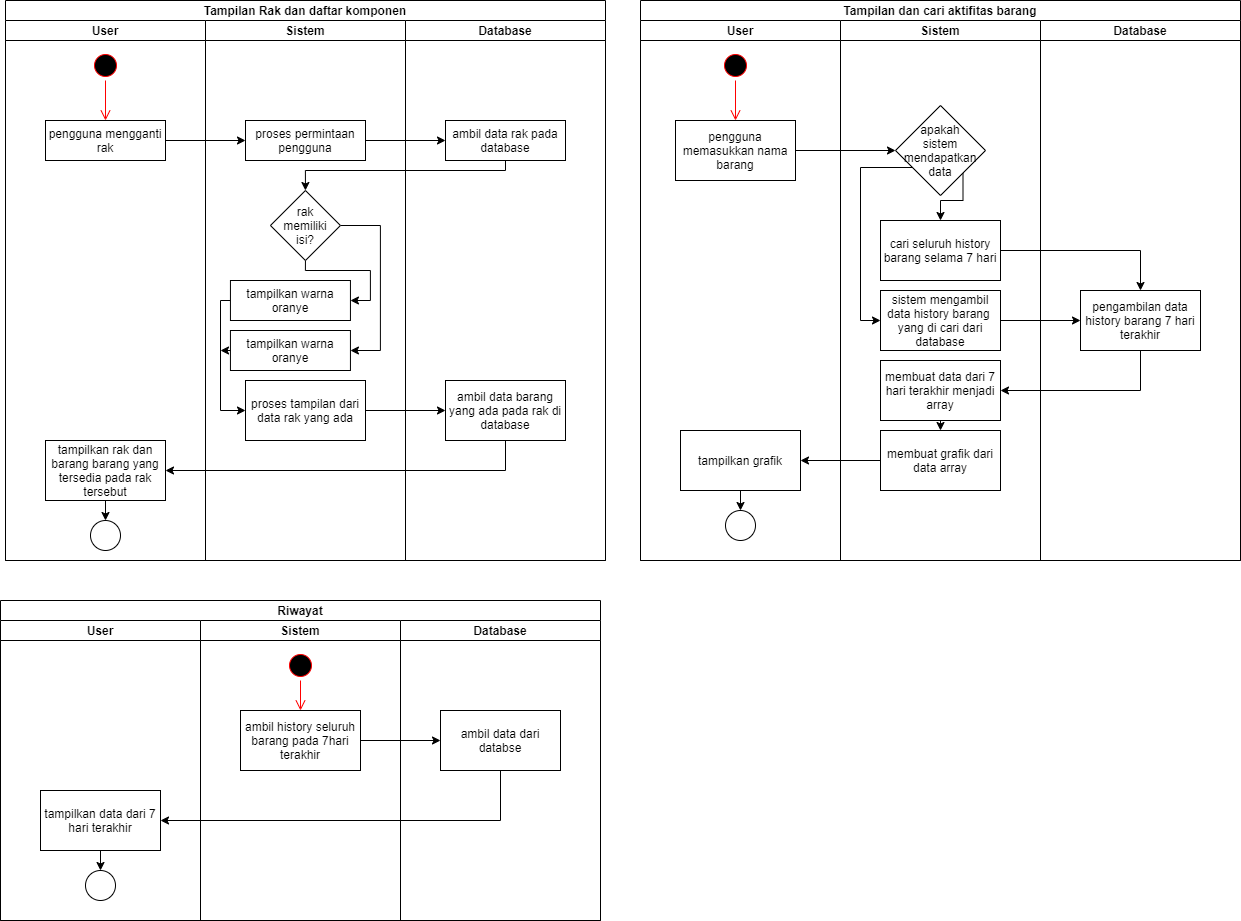

The diagram above was exported from draw.io. Its source (the exported page's mxGraphModel, read from the mxfile embedded in the PNG):
<mxGraphModel dx="868" dy="482" grid="1" gridSize="10" guides="1" tooltips="1" connect="1" arrows="1" fold="1" page="1" pageScale="1" pageWidth="850" pageHeight="1100" background="none" math="0" shadow="0">
  <root>
    <mxCell id="0" />
    <mxCell id="1" parent="0" />
    <mxCell id="1wrZGfXMD-MzQHVFdeW5-17" value="Tampilan Rak dan daftar komponen" style="swimlane;childLayout=stackLayout;resizeParent=1;resizeParentMax=0;startSize=20;" parent="1" vertex="1">
      <mxGeometry x="125" y="40" width="600" height="560" as="geometry" />
    </mxCell>
    <mxCell id="1wrZGfXMD-MzQHVFdeW5-18" value="User" style="swimlane;startSize=20;" parent="1wrZGfXMD-MzQHVFdeW5-17" vertex="1">
      <mxGeometry y="20" width="200" height="540" as="geometry" />
    </mxCell>
    <mxCell id="1wrZGfXMD-MzQHVFdeW5-21" value="pengguna mengganti rak" style="rounded=0;whiteSpace=wrap;html=1;" parent="1wrZGfXMD-MzQHVFdeW5-18" vertex="1">
      <mxGeometry x="40" y="100" width="120" height="40" as="geometry" />
    </mxCell>
    <mxCell id="1wrZGfXMD-MzQHVFdeW5-24" value="" style="edgeStyle=orthogonalEdgeStyle;html=1;verticalAlign=bottom;endArrow=open;endSize=8;strokeColor=#ff0000;rounded=0;" parent="1wrZGfXMD-MzQHVFdeW5-18" source="1wrZGfXMD-MzQHVFdeW5-23" edge="1">
      <mxGeometry relative="1" as="geometry">
        <mxPoint x="100" y="100" as="targetPoint" />
      </mxGeometry>
    </mxCell>
    <mxCell id="1wrZGfXMD-MzQHVFdeW5-23" value="" style="ellipse;html=1;shape=startState;fillColor=#000000;strokeColor=#ff0000;" parent="1wrZGfXMD-MzQHVFdeW5-18" vertex="1">
      <mxGeometry x="85" y="30" width="30" height="30" as="geometry" />
    </mxCell>
    <mxCell id="1wrZGfXMD-MzQHVFdeW5-48" style="edgeStyle=orthogonalEdgeStyle;rounded=0;orthogonalLoop=1;jettySize=auto;html=1;exitX=0.5;exitY=1;exitDx=0;exitDy=0;entryX=0.5;entryY=0;entryDx=0;entryDy=0;" parent="1wrZGfXMD-MzQHVFdeW5-18" source="1wrZGfXMD-MzQHVFdeW5-43" target="1wrZGfXMD-MzQHVFdeW5-47" edge="1">
      <mxGeometry relative="1" as="geometry" />
    </mxCell>
    <mxCell id="1wrZGfXMD-MzQHVFdeW5-43" value="tampilkan rak dan barang barang yang tersedia pada rak tersebut" style="rounded=0;whiteSpace=wrap;html=1;sketch=0;" parent="1wrZGfXMD-MzQHVFdeW5-18" vertex="1">
      <mxGeometry x="40" y="420" width="120" height="60" as="geometry" />
    </mxCell>
    <mxCell id="1wrZGfXMD-MzQHVFdeW5-47" value="" style="ellipse;whiteSpace=wrap;html=1;aspect=fixed;rounded=0;sketch=0;" parent="1wrZGfXMD-MzQHVFdeW5-18" vertex="1">
      <mxGeometry x="85" y="500" width="30" height="30" as="geometry" />
    </mxCell>
    <mxCell id="1wrZGfXMD-MzQHVFdeW5-19" value="Sistem" style="swimlane;startSize=20;" parent="1wrZGfXMD-MzQHVFdeW5-17" vertex="1">
      <mxGeometry x="200" y="20" width="200" height="540" as="geometry" />
    </mxCell>
    <mxCell id="1wrZGfXMD-MzQHVFdeW5-25" value="proses permintaan pengguna" style="rounded=0;whiteSpace=wrap;html=1;" parent="1wrZGfXMD-MzQHVFdeW5-19" vertex="1">
      <mxGeometry x="40" y="100" width="120" height="40" as="geometry" />
    </mxCell>
    <mxCell id="1wrZGfXMD-MzQHVFdeW5-27" value="proses tampilan dari data rak yang ada" style="rounded=0;whiteSpace=wrap;html=1;" parent="1wrZGfXMD-MzQHVFdeW5-19" vertex="1">
      <mxGeometry x="40" y="360" width="120" height="60" as="geometry" />
    </mxCell>
    <mxCell id="1wrZGfXMD-MzQHVFdeW5-32" style="edgeStyle=orthogonalEdgeStyle;rounded=0;orthogonalLoop=1;jettySize=auto;html=1;exitX=0.5;exitY=1;exitDx=0;exitDy=0;entryX=1;entryY=0.5;entryDx=0;entryDy=0;" parent="1wrZGfXMD-MzQHVFdeW5-19" source="1wrZGfXMD-MzQHVFdeW5-29" target="1wrZGfXMD-MzQHVFdeW5-30" edge="1">
      <mxGeometry relative="1" as="geometry">
        <Array as="points">
          <mxPoint x="99.94" y="250" />
          <mxPoint x="164.94" y="250" />
          <mxPoint x="164.94" y="280" />
        </Array>
      </mxGeometry>
    </mxCell>
    <mxCell id="1wrZGfXMD-MzQHVFdeW5-33" style="edgeStyle=orthogonalEdgeStyle;rounded=0;orthogonalLoop=1;jettySize=auto;html=1;exitX=1;exitY=0.5;exitDx=0;exitDy=0;entryX=1;entryY=0.5;entryDx=0;entryDy=0;" parent="1wrZGfXMD-MzQHVFdeW5-19" source="1wrZGfXMD-MzQHVFdeW5-29" target="1wrZGfXMD-MzQHVFdeW5-31" edge="1">
      <mxGeometry relative="1" as="geometry">
        <Array as="points">
          <mxPoint x="174.94" y="205" />
          <mxPoint x="174.94" y="330" />
        </Array>
      </mxGeometry>
    </mxCell>
    <mxCell id="1wrZGfXMD-MzQHVFdeW5-29" value="rak memiliki isi?" style="rhombus;whiteSpace=wrap;html=1;rounded=0;sketch=0;spacing=5;" parent="1wrZGfXMD-MzQHVFdeW5-19" vertex="1">
      <mxGeometry x="64.94" y="170" width="70" height="70" as="geometry" />
    </mxCell>
    <mxCell id="1wrZGfXMD-MzQHVFdeW5-39" style="edgeStyle=orthogonalEdgeStyle;rounded=0;orthogonalLoop=1;jettySize=auto;html=1;exitX=0;exitY=0.5;exitDx=0;exitDy=0;entryX=0;entryY=0.5;entryDx=0;entryDy=0;" parent="1wrZGfXMD-MzQHVFdeW5-19" source="1wrZGfXMD-MzQHVFdeW5-30" target="1wrZGfXMD-MzQHVFdeW5-27" edge="1">
      <mxGeometry relative="1" as="geometry">
        <Array as="points">
          <mxPoint x="15" y="280" />
          <mxPoint x="15" y="390" />
        </Array>
      </mxGeometry>
    </mxCell>
    <mxCell id="1wrZGfXMD-MzQHVFdeW5-30" value="tampilkan warna oranye" style="rounded=0;whiteSpace=wrap;html=1;" parent="1wrZGfXMD-MzQHVFdeW5-19" vertex="1">
      <mxGeometry x="24.94" y="260" width="120" height="40" as="geometry" />
    </mxCell>
    <mxCell id="1wrZGfXMD-MzQHVFdeW5-31" value="tampilkan warna oranye" style="rounded=0;whiteSpace=wrap;html=1;" parent="1wrZGfXMD-MzQHVFdeW5-19" vertex="1">
      <mxGeometry x="24.94" y="310" width="120" height="40" as="geometry" />
    </mxCell>
    <mxCell id="1wrZGfXMD-MzQHVFdeW5-20" value="Database" style="swimlane;startSize=20;" parent="1wrZGfXMD-MzQHVFdeW5-17" vertex="1">
      <mxGeometry x="400" y="20" width="200" height="540" as="geometry" />
    </mxCell>
    <mxCell id="1wrZGfXMD-MzQHVFdeW5-26" value="ambil data rak pada database" style="rounded=0;whiteSpace=wrap;html=1;" parent="1wrZGfXMD-MzQHVFdeW5-20" vertex="1">
      <mxGeometry x="40" y="100" width="120" height="40" as="geometry" />
    </mxCell>
    <mxCell id="1wrZGfXMD-MzQHVFdeW5-41" value="ambil data barang yang ada pada rak di database" style="rounded=0;whiteSpace=wrap;html=1;sketch=0;" parent="1wrZGfXMD-MzQHVFdeW5-20" vertex="1">
      <mxGeometry x="40" y="360" width="120" height="60" as="geometry" />
    </mxCell>
    <mxCell id="1wrZGfXMD-MzQHVFdeW5-36" style="edgeStyle=orthogonalEdgeStyle;rounded=0;orthogonalLoop=1;jettySize=auto;html=1;exitX=1;exitY=0.5;exitDx=0;exitDy=0;entryX=0;entryY=0.5;entryDx=0;entryDy=0;" parent="1wrZGfXMD-MzQHVFdeW5-17" source="1wrZGfXMD-MzQHVFdeW5-25" target="1wrZGfXMD-MzQHVFdeW5-26" edge="1">
      <mxGeometry relative="1" as="geometry" />
    </mxCell>
    <mxCell id="1wrZGfXMD-MzQHVFdeW5-37" style="edgeStyle=orthogonalEdgeStyle;rounded=0;orthogonalLoop=1;jettySize=auto;html=1;exitX=1;exitY=0.5;exitDx=0;exitDy=0;entryX=0;entryY=0.5;entryDx=0;entryDy=0;" parent="1wrZGfXMD-MzQHVFdeW5-17" source="1wrZGfXMD-MzQHVFdeW5-21" target="1wrZGfXMD-MzQHVFdeW5-25" edge="1">
      <mxGeometry relative="1" as="geometry" />
    </mxCell>
    <mxCell id="1wrZGfXMD-MzQHVFdeW5-38" style="edgeStyle=orthogonalEdgeStyle;rounded=0;orthogonalLoop=1;jettySize=auto;html=1;exitX=0.5;exitY=1;exitDx=0;exitDy=0;entryX=0.5;entryY=0;entryDx=0;entryDy=0;" parent="1wrZGfXMD-MzQHVFdeW5-17" source="1wrZGfXMD-MzQHVFdeW5-26" target="1wrZGfXMD-MzQHVFdeW5-29" edge="1">
      <mxGeometry relative="1" as="geometry">
        <Array as="points">
          <mxPoint x="500" y="170" />
          <mxPoint x="300" y="170" />
        </Array>
      </mxGeometry>
    </mxCell>
    <mxCell id="1wrZGfXMD-MzQHVFdeW5-42" style="edgeStyle=orthogonalEdgeStyle;rounded=0;orthogonalLoop=1;jettySize=auto;html=1;exitX=1;exitY=0.5;exitDx=0;exitDy=0;entryX=0;entryY=0.5;entryDx=0;entryDy=0;" parent="1wrZGfXMD-MzQHVFdeW5-17" source="1wrZGfXMD-MzQHVFdeW5-27" target="1wrZGfXMD-MzQHVFdeW5-41" edge="1">
      <mxGeometry relative="1" as="geometry" />
    </mxCell>
    <mxCell id="1wrZGfXMD-MzQHVFdeW5-44" style="edgeStyle=orthogonalEdgeStyle;rounded=0;orthogonalLoop=1;jettySize=auto;html=1;exitX=0.5;exitY=1;exitDx=0;exitDy=0;entryX=1;entryY=0.5;entryDx=0;entryDy=0;" parent="1wrZGfXMD-MzQHVFdeW5-17" source="1wrZGfXMD-MzQHVFdeW5-41" target="1wrZGfXMD-MzQHVFdeW5-43" edge="1">
      <mxGeometry relative="1" as="geometry" />
    </mxCell>
    <mxCell id="1wrZGfXMD-MzQHVFdeW5-40" style="edgeStyle=orthogonalEdgeStyle;rounded=0;orthogonalLoop=1;jettySize=auto;html=1;exitX=0;exitY=0.5;exitDx=0;exitDy=0;" parent="1" source="1wrZGfXMD-MzQHVFdeW5-31" edge="1">
      <mxGeometry relative="1" as="geometry">
        <mxPoint x="340" y="389.47058823529414" as="targetPoint" />
      </mxGeometry>
    </mxCell>
    <mxCell id="1wrZGfXMD-MzQHVFdeW5-49" value="Tampilan dan cari aktifitas barang" style="swimlane;childLayout=stackLayout;resizeParent=1;resizeParentMax=0;startSize=20;rounded=0;sketch=0;" parent="1" vertex="1">
      <mxGeometry x="760" y="40" width="600" height="560" as="geometry" />
    </mxCell>
    <mxCell id="1wrZGfXMD-MzQHVFdeW5-50" value="User" style="swimlane;startSize=20;rounded=0;sketch=0;" parent="1wrZGfXMD-MzQHVFdeW5-49" vertex="1">
      <mxGeometry y="20" width="200" height="540" as="geometry" />
    </mxCell>
    <mxCell id="1wrZGfXMD-MzQHVFdeW5-56" value="" style="edgeStyle=orthogonalEdgeStyle;html=1;verticalAlign=bottom;endArrow=open;endSize=8;strokeColor=#ff0000;rounded=0;" parent="1wrZGfXMD-MzQHVFdeW5-50" source="1wrZGfXMD-MzQHVFdeW5-57" edge="1">
      <mxGeometry relative="1" as="geometry">
        <mxPoint x="95" y="99.99999999999989" as="targetPoint" />
      </mxGeometry>
    </mxCell>
    <mxCell id="1wrZGfXMD-MzQHVFdeW5-57" value="" style="ellipse;html=1;shape=startState;fillColor=#000000;strokeColor=#ff0000;" parent="1wrZGfXMD-MzQHVFdeW5-50" vertex="1">
      <mxGeometry x="80" y="30" width="30" height="30" as="geometry" />
    </mxCell>
    <mxCell id="1wrZGfXMD-MzQHVFdeW5-58" value="pengguna memasukkan nama barang" style="rounded=0;whiteSpace=wrap;html=1;sketch=0;" parent="1wrZGfXMD-MzQHVFdeW5-50" vertex="1">
      <mxGeometry x="35" y="100" width="120" height="60" as="geometry" />
    </mxCell>
    <mxCell id="1wrZGfXMD-MzQHVFdeW5-92" style="edgeStyle=orthogonalEdgeStyle;rounded=0;orthogonalLoop=1;jettySize=auto;html=1;exitX=0.5;exitY=1;exitDx=0;exitDy=0;entryX=0.5;entryY=0;entryDx=0;entryDy=0;" parent="1wrZGfXMD-MzQHVFdeW5-50" source="1wrZGfXMD-MzQHVFdeW5-65" target="1wrZGfXMD-MzQHVFdeW5-91" edge="1">
      <mxGeometry relative="1" as="geometry" />
    </mxCell>
    <mxCell id="1wrZGfXMD-MzQHVFdeW5-65" value="tampilkan grafik" style="rounded=0;whiteSpace=wrap;html=1;sketch=0;" parent="1wrZGfXMD-MzQHVFdeW5-50" vertex="1">
      <mxGeometry x="40" y="410" width="120" height="60" as="geometry" />
    </mxCell>
    <mxCell id="1wrZGfXMD-MzQHVFdeW5-91" value="" style="ellipse;whiteSpace=wrap;html=1;aspect=fixed;rounded=0;sketch=0;" parent="1wrZGfXMD-MzQHVFdeW5-50" vertex="1">
      <mxGeometry x="85" y="490" width="30" height="30" as="geometry" />
    </mxCell>
    <mxCell id="1wrZGfXMD-MzQHVFdeW5-51" value="Sistem" style="swimlane;startSize=20;rounded=0;sketch=0;" parent="1wrZGfXMD-MzQHVFdeW5-49" vertex="1">
      <mxGeometry x="200" y="20" width="200" height="540" as="geometry" />
    </mxCell>
    <mxCell id="1wrZGfXMD-MzQHVFdeW5-59" value="sistem mengambil data history barang&amp;nbsp; yang di cari dari database" style="rounded=0;whiteSpace=wrap;html=1;sketch=0;" parent="1wrZGfXMD-MzQHVFdeW5-51" vertex="1">
      <mxGeometry x="40" y="270" width="120" height="60" as="geometry" />
    </mxCell>
    <mxCell id="1wrZGfXMD-MzQHVFdeW5-67" style="edgeStyle=orthogonalEdgeStyle;rounded=0;orthogonalLoop=1;jettySize=auto;html=1;exitX=0.5;exitY=1;exitDx=0;exitDy=0;entryX=0.5;entryY=0;entryDx=0;entryDy=0;" parent="1wrZGfXMD-MzQHVFdeW5-51" source="1wrZGfXMD-MzQHVFdeW5-63" target="1wrZGfXMD-MzQHVFdeW5-64" edge="1">
      <mxGeometry relative="1" as="geometry" />
    </mxCell>
    <mxCell id="1wrZGfXMD-MzQHVFdeW5-63" value="membuat data dari 7 hari terakhir menjadi array" style="rounded=0;whiteSpace=wrap;html=1;sketch=0;" parent="1wrZGfXMD-MzQHVFdeW5-51" vertex="1">
      <mxGeometry x="40" y="340" width="120" height="60" as="geometry" />
    </mxCell>
    <mxCell id="1wrZGfXMD-MzQHVFdeW5-64" value="membuat grafik dari data array" style="rounded=0;whiteSpace=wrap;html=1;sketch=0;" parent="1wrZGfXMD-MzQHVFdeW5-51" vertex="1">
      <mxGeometry x="40" y="410" width="120" height="60" as="geometry" />
    </mxCell>
    <mxCell id="1wrZGfXMD-MzQHVFdeW5-74" style="edgeStyle=orthogonalEdgeStyle;rounded=0;orthogonalLoop=1;jettySize=auto;html=1;exitX=0;exitY=1;exitDx=0;exitDy=0;entryX=0;entryY=0.5;entryDx=0;entryDy=0;" parent="1wrZGfXMD-MzQHVFdeW5-51" source="1wrZGfXMD-MzQHVFdeW5-69" target="1wrZGfXMD-MzQHVFdeW5-59" edge="1">
      <mxGeometry relative="1" as="geometry">
        <Array as="points">
          <mxPoint x="77" y="147" />
          <mxPoint x="20" y="147" />
          <mxPoint x="20" y="300" />
        </Array>
      </mxGeometry>
    </mxCell>
    <mxCell id="1wrZGfXMD-MzQHVFdeW5-77" style="edgeStyle=orthogonalEdgeStyle;rounded=0;orthogonalLoop=1;jettySize=auto;html=1;exitX=1;exitY=1;exitDx=0;exitDy=0;entryX=0.5;entryY=0;entryDx=0;entryDy=0;" parent="1wrZGfXMD-MzQHVFdeW5-51" source="1wrZGfXMD-MzQHVFdeW5-69" target="1wrZGfXMD-MzQHVFdeW5-70" edge="1">
      <mxGeometry relative="1" as="geometry">
        <Array as="points">
          <mxPoint x="123" y="180" />
          <mxPoint x="100" y="180" />
        </Array>
      </mxGeometry>
    </mxCell>
    <mxCell id="1wrZGfXMD-MzQHVFdeW5-69" value="apakah sistem mendapatkan data" style="rhombus;whiteSpace=wrap;html=1;rounded=0;sketch=0;spacing=8;" parent="1wrZGfXMD-MzQHVFdeW5-51" vertex="1">
      <mxGeometry x="55" y="85" width="90" height="90" as="geometry" />
    </mxCell>
    <mxCell id="1wrZGfXMD-MzQHVFdeW5-70" value="cari seluruh history barang selama 7 hari" style="rounded=0;whiteSpace=wrap;html=1;sketch=0;" parent="1wrZGfXMD-MzQHVFdeW5-51" vertex="1">
      <mxGeometry x="40" y="200" width="120" height="60" as="geometry" />
    </mxCell>
    <mxCell id="1wrZGfXMD-MzQHVFdeW5-52" value="Database" style="swimlane;startSize=20;rounded=0;sketch=0;" parent="1wrZGfXMD-MzQHVFdeW5-49" vertex="1">
      <mxGeometry x="400" y="20" width="200" height="540" as="geometry" />
    </mxCell>
    <mxCell id="1wrZGfXMD-MzQHVFdeW5-60" value="pengambilan data history barang 7 hari terakhir" style="rounded=0;whiteSpace=wrap;html=1;sketch=0;" parent="1wrZGfXMD-MzQHVFdeW5-52" vertex="1">
      <mxGeometry x="40" y="270" width="120" height="60" as="geometry" />
    </mxCell>
    <mxCell id="1wrZGfXMD-MzQHVFdeW5-62" style="edgeStyle=orthogonalEdgeStyle;rounded=0;orthogonalLoop=1;jettySize=auto;html=1;exitX=1;exitY=0.5;exitDx=0;exitDy=0;entryX=0;entryY=0.5;entryDx=0;entryDy=0;" parent="1wrZGfXMD-MzQHVFdeW5-49" source="1wrZGfXMD-MzQHVFdeW5-59" target="1wrZGfXMD-MzQHVFdeW5-60" edge="1">
      <mxGeometry relative="1" as="geometry" />
    </mxCell>
    <mxCell id="1wrZGfXMD-MzQHVFdeW5-66" style="edgeStyle=orthogonalEdgeStyle;rounded=0;orthogonalLoop=1;jettySize=auto;html=1;exitX=0.5;exitY=1;exitDx=0;exitDy=0;entryX=1;entryY=0.5;entryDx=0;entryDy=0;" parent="1wrZGfXMD-MzQHVFdeW5-49" source="1wrZGfXMD-MzQHVFdeW5-60" target="1wrZGfXMD-MzQHVFdeW5-63" edge="1">
      <mxGeometry relative="1" as="geometry" />
    </mxCell>
    <mxCell id="1wrZGfXMD-MzQHVFdeW5-68" style="edgeStyle=orthogonalEdgeStyle;rounded=0;orthogonalLoop=1;jettySize=auto;html=1;exitX=0;exitY=0.5;exitDx=0;exitDy=0;entryX=1;entryY=0.5;entryDx=0;entryDy=0;" parent="1wrZGfXMD-MzQHVFdeW5-49" source="1wrZGfXMD-MzQHVFdeW5-64" target="1wrZGfXMD-MzQHVFdeW5-65" edge="1">
      <mxGeometry relative="1" as="geometry" />
    </mxCell>
    <mxCell id="1wrZGfXMD-MzQHVFdeW5-75" style="edgeStyle=orthogonalEdgeStyle;rounded=0;orthogonalLoop=1;jettySize=auto;html=1;exitX=1;exitY=0.5;exitDx=0;exitDy=0;" parent="1wrZGfXMD-MzQHVFdeW5-49" source="1wrZGfXMD-MzQHVFdeW5-70" target="1wrZGfXMD-MzQHVFdeW5-60" edge="1">
      <mxGeometry relative="1" as="geometry" />
    </mxCell>
    <mxCell id="1wrZGfXMD-MzQHVFdeW5-76" style="edgeStyle=orthogonalEdgeStyle;rounded=0;orthogonalLoop=1;jettySize=auto;html=1;exitX=1;exitY=0.5;exitDx=0;exitDy=0;entryX=0;entryY=0.5;entryDx=0;entryDy=0;" parent="1wrZGfXMD-MzQHVFdeW5-49" source="1wrZGfXMD-MzQHVFdeW5-58" target="1wrZGfXMD-MzQHVFdeW5-69" edge="1">
      <mxGeometry relative="1" as="geometry" />
    </mxCell>
    <mxCell id="1wrZGfXMD-MzQHVFdeW5-78" value="Riwayat" style="swimlane;childLayout=stackLayout;resizeParent=1;resizeParentMax=0;startSize=20;rounded=0;sketch=0;" parent="1" vertex="1">
      <mxGeometry x="120" y="640" width="600" height="320" as="geometry" />
    </mxCell>
    <mxCell id="1wrZGfXMD-MzQHVFdeW5-79" value="User" style="swimlane;startSize=20;rounded=0;sketch=0;" parent="1wrZGfXMD-MzQHVFdeW5-78" vertex="1">
      <mxGeometry y="20" width="200" height="300" as="geometry" />
    </mxCell>
    <mxCell id="1wrZGfXMD-MzQHVFdeW5-90" style="edgeStyle=orthogonalEdgeStyle;rounded=0;orthogonalLoop=1;jettySize=auto;html=1;exitX=0.5;exitY=1;exitDx=0;exitDy=0;entryX=0.5;entryY=0;entryDx=0;entryDy=0;" parent="1wrZGfXMD-MzQHVFdeW5-79" source="1wrZGfXMD-MzQHVFdeW5-86" target="1wrZGfXMD-MzQHVFdeW5-89" edge="1">
      <mxGeometry relative="1" as="geometry" />
    </mxCell>
    <mxCell id="1wrZGfXMD-MzQHVFdeW5-86" value="tampilkan data dari 7 hari terakhir" style="rounded=0;whiteSpace=wrap;html=1;sketch=0;" parent="1wrZGfXMD-MzQHVFdeW5-79" vertex="1">
      <mxGeometry x="40" y="170" width="120" height="60" as="geometry" />
    </mxCell>
    <mxCell id="1wrZGfXMD-MzQHVFdeW5-89" value="" style="ellipse;whiteSpace=wrap;html=1;aspect=fixed;rounded=0;sketch=0;" parent="1wrZGfXMD-MzQHVFdeW5-79" vertex="1">
      <mxGeometry x="85" y="250" width="30" height="30" as="geometry" />
    </mxCell>
    <mxCell id="1wrZGfXMD-MzQHVFdeW5-80" value="Sistem" style="swimlane;startSize=20;rounded=0;sketch=0;" parent="1wrZGfXMD-MzQHVFdeW5-78" vertex="1">
      <mxGeometry x="200" y="20" width="200" height="300" as="geometry" />
    </mxCell>
    <mxCell id="1wrZGfXMD-MzQHVFdeW5-82" value="" style="ellipse;html=1;shape=startState;fillColor=#000000;strokeColor=#ff0000;rounded=0;sketch=0;" parent="1wrZGfXMD-MzQHVFdeW5-80" vertex="1">
      <mxGeometry x="85" y="30" width="30" height="30" as="geometry" />
    </mxCell>
    <mxCell id="1wrZGfXMD-MzQHVFdeW5-83" value="" style="edgeStyle=orthogonalEdgeStyle;html=1;verticalAlign=bottom;endArrow=open;endSize=8;strokeColor=#ff0000;rounded=0;" parent="1wrZGfXMD-MzQHVFdeW5-80" source="1wrZGfXMD-MzQHVFdeW5-82" edge="1">
      <mxGeometry relative="1" as="geometry">
        <mxPoint x="100" y="90" as="targetPoint" />
      </mxGeometry>
    </mxCell>
    <mxCell id="1wrZGfXMD-MzQHVFdeW5-84" value="ambil history seluruh barang pada 7hari terakhir" style="rounded=0;whiteSpace=wrap;html=1;sketch=0;" parent="1wrZGfXMD-MzQHVFdeW5-80" vertex="1">
      <mxGeometry x="40" y="90" width="120" height="60" as="geometry" />
    </mxCell>
    <mxCell id="1wrZGfXMD-MzQHVFdeW5-81" value="Database" style="swimlane;startSize=20;rounded=0;sketch=0;" parent="1wrZGfXMD-MzQHVFdeW5-78" vertex="1">
      <mxGeometry x="400" y="20" width="200" height="300" as="geometry" />
    </mxCell>
    <mxCell id="1wrZGfXMD-MzQHVFdeW5-85" value="ambil data dari databse" style="rounded=0;whiteSpace=wrap;html=1;sketch=0;" parent="1wrZGfXMD-MzQHVFdeW5-81" vertex="1">
      <mxGeometry x="40" y="90" width="120" height="60" as="geometry" />
    </mxCell>
    <mxCell id="1wrZGfXMD-MzQHVFdeW5-87" style="edgeStyle=orthogonalEdgeStyle;rounded=0;orthogonalLoop=1;jettySize=auto;html=1;exitX=1;exitY=0.5;exitDx=0;exitDy=0;entryX=0;entryY=0.5;entryDx=0;entryDy=0;" parent="1wrZGfXMD-MzQHVFdeW5-78" source="1wrZGfXMD-MzQHVFdeW5-84" target="1wrZGfXMD-MzQHVFdeW5-85" edge="1">
      <mxGeometry relative="1" as="geometry" />
    </mxCell>
    <mxCell id="1wrZGfXMD-MzQHVFdeW5-88" style="edgeStyle=orthogonalEdgeStyle;rounded=0;orthogonalLoop=1;jettySize=auto;html=1;exitX=0.5;exitY=1;exitDx=0;exitDy=0;entryX=1;entryY=0.5;entryDx=0;entryDy=0;" parent="1wrZGfXMD-MzQHVFdeW5-78" source="1wrZGfXMD-MzQHVFdeW5-85" target="1wrZGfXMD-MzQHVFdeW5-86" edge="1">
      <mxGeometry relative="1" as="geometry" />
    </mxCell>
  </root>
</mxGraphModel>